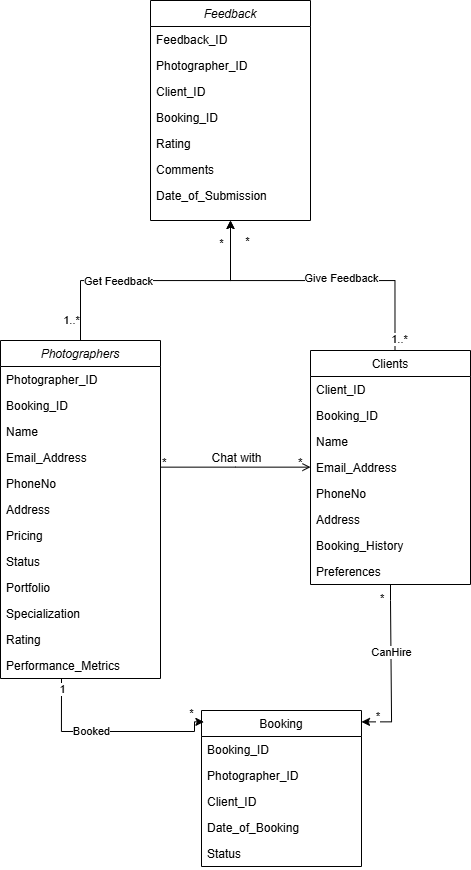

The diagram above was exported from draw.io. Its source (the exported page's mxGraphModel, read from the mxfile embedded in the PNG):
<mxGraphModel dx="1678" dy="921" grid="1" gridSize="10" guides="1" tooltips="1" connect="1" arrows="1" fold="1" page="1" pageScale="1" pageWidth="827" pageHeight="1169" math="0" shadow="0">
  <root>
    <mxCell id="WIyWlLk6GJQsqaUBKTNV-0" />
    <mxCell id="WIyWlLk6GJQsqaUBKTNV-1" parent="WIyWlLk6GJQsqaUBKTNV-0" />
    <mxCell id="JIlJaVBdeVQ0SDAHNu8U-47" value="" style="edgeStyle=orthogonalEdgeStyle;rounded=0;orthogonalLoop=1;jettySize=auto;html=1;" edge="1" parent="WIyWlLk6GJQsqaUBKTNV-1" source="zkfFHV4jXpPFQw0GAbJ--0" target="JIlJaVBdeVQ0SDAHNu8U-34">
      <mxGeometry relative="1" as="geometry" />
    </mxCell>
    <mxCell id="JIlJaVBdeVQ0SDAHNu8U-52" value="1..*" style="edgeLabel;html=1;align=center;verticalAlign=middle;resizable=0;points=[];" vertex="1" connectable="0" parent="JIlJaVBdeVQ0SDAHNu8U-47">
      <mxGeometry x="-0.7926" y="1" relative="1" as="geometry">
        <mxPoint x="-9" y="8" as="offset" />
      </mxGeometry>
    </mxCell>
    <mxCell id="JIlJaVBdeVQ0SDAHNu8U-55" value="Get Feedback" style="edgeLabel;html=1;align=center;verticalAlign=middle;resizable=0;points=[];" vertex="1" connectable="0" parent="JIlJaVBdeVQ0SDAHNu8U-47">
      <mxGeometry x="-0.2736" relative="1" as="geometry">
        <mxPoint as="offset" />
      </mxGeometry>
    </mxCell>
    <mxCell id="zkfFHV4jXpPFQw0GAbJ--0" value="Photographers" style="swimlane;fontStyle=2;align=center;verticalAlign=top;childLayout=stackLayout;horizontal=1;startSize=26;horizontalStack=0;resizeParent=1;resizeLast=0;collapsible=1;marginBottom=0;rounded=0;shadow=0;strokeWidth=1;" parent="WIyWlLk6GJQsqaUBKTNV-1" vertex="1">
      <mxGeometry x="170" y="470" width="160" height="338" as="geometry">
        <mxRectangle x="230" y="140" width="160" height="26" as="alternateBounds" />
      </mxGeometry>
    </mxCell>
    <mxCell id="zkfFHV4jXpPFQw0GAbJ--1" value="Photographer_ID" style="text;align=left;verticalAlign=top;spacingLeft=4;spacingRight=4;overflow=hidden;rotatable=0;points=[[0,0.5],[1,0.5]];portConstraint=eastwest;" parent="zkfFHV4jXpPFQw0GAbJ--0" vertex="1">
      <mxGeometry y="26" width="160" height="26" as="geometry" />
    </mxCell>
    <mxCell id="JIlJaVBdeVQ0SDAHNu8U-24" value="Booking_ID" style="text;align=left;verticalAlign=top;spacingLeft=4;spacingRight=4;overflow=hidden;rotatable=0;points=[[0,0.5],[1,0.5]];portConstraint=eastwest;" vertex="1" parent="zkfFHV4jXpPFQw0GAbJ--0">
      <mxGeometry y="52" width="160" height="26" as="geometry" />
    </mxCell>
    <mxCell id="zkfFHV4jXpPFQw0GAbJ--2" value="Name" style="text;align=left;verticalAlign=top;spacingLeft=4;spacingRight=4;overflow=hidden;rotatable=0;points=[[0,0.5],[1,0.5]];portConstraint=eastwest;rounded=0;shadow=0;html=0;" parent="zkfFHV4jXpPFQw0GAbJ--0" vertex="1">
      <mxGeometry y="78" width="160" height="26" as="geometry" />
    </mxCell>
    <mxCell id="zkfFHV4jXpPFQw0GAbJ--3" value="Email_Address" style="text;align=left;verticalAlign=top;spacingLeft=4;spacingRight=4;overflow=hidden;rotatable=0;points=[[0,0.5],[1,0.5]];portConstraint=eastwest;rounded=0;shadow=0;html=0;" parent="zkfFHV4jXpPFQw0GAbJ--0" vertex="1">
      <mxGeometry y="104" width="160" height="26" as="geometry" />
    </mxCell>
    <mxCell id="JIlJaVBdeVQ0SDAHNu8U-1" value="PhoneNo" style="text;align=left;verticalAlign=top;spacingLeft=4;spacingRight=4;overflow=hidden;rotatable=0;points=[[0,0.5],[1,0.5]];portConstraint=eastwest;rounded=0;shadow=0;html=0;" vertex="1" parent="zkfFHV4jXpPFQw0GAbJ--0">
      <mxGeometry y="130" width="160" height="26" as="geometry" />
    </mxCell>
    <mxCell id="JIlJaVBdeVQ0SDAHNu8U-2" value="Address" style="text;align=left;verticalAlign=top;spacingLeft=4;spacingRight=4;overflow=hidden;rotatable=0;points=[[0,0.5],[1,0.5]];portConstraint=eastwest;rounded=0;shadow=0;html=0;" vertex="1" parent="zkfFHV4jXpPFQw0GAbJ--0">
      <mxGeometry y="156" width="160" height="26" as="geometry" />
    </mxCell>
    <mxCell id="JIlJaVBdeVQ0SDAHNu8U-3" value="Pricing" style="text;align=left;verticalAlign=top;spacingLeft=4;spacingRight=4;overflow=hidden;rotatable=0;points=[[0,0.5],[1,0.5]];portConstraint=eastwest;rounded=0;shadow=0;html=0;" vertex="1" parent="zkfFHV4jXpPFQw0GAbJ--0">
      <mxGeometry y="182" width="160" height="26" as="geometry" />
    </mxCell>
    <mxCell id="JIlJaVBdeVQ0SDAHNu8U-4" value="Status" style="text;align=left;verticalAlign=top;spacingLeft=4;spacingRight=4;overflow=hidden;rotatable=0;points=[[0,0.5],[1,0.5]];portConstraint=eastwest;rounded=0;shadow=0;html=0;" vertex="1" parent="zkfFHV4jXpPFQw0GAbJ--0">
      <mxGeometry y="208" width="160" height="26" as="geometry" />
    </mxCell>
    <mxCell id="JIlJaVBdeVQ0SDAHNu8U-5" value="Portfolio" style="text;align=left;verticalAlign=top;spacingLeft=4;spacingRight=4;overflow=hidden;rotatable=0;points=[[0,0.5],[1,0.5]];portConstraint=eastwest;rounded=0;shadow=0;html=0;" vertex="1" parent="zkfFHV4jXpPFQw0GAbJ--0">
      <mxGeometry y="234" width="160" height="26" as="geometry" />
    </mxCell>
    <mxCell id="JIlJaVBdeVQ0SDAHNu8U-6" value="Specialization" style="text;align=left;verticalAlign=top;spacingLeft=4;spacingRight=4;overflow=hidden;rotatable=0;points=[[0,0.5],[1,0.5]];portConstraint=eastwest;rounded=0;shadow=0;html=0;" vertex="1" parent="zkfFHV4jXpPFQw0GAbJ--0">
      <mxGeometry y="260" width="160" height="26" as="geometry" />
    </mxCell>
    <mxCell id="JIlJaVBdeVQ0SDAHNu8U-8" value="Rating" style="text;align=left;verticalAlign=top;spacingLeft=4;spacingRight=4;overflow=hidden;rotatable=0;points=[[0,0.5],[1,0.5]];portConstraint=eastwest;rounded=0;shadow=0;html=0;" vertex="1" parent="zkfFHV4jXpPFQw0GAbJ--0">
      <mxGeometry y="286" width="160" height="26" as="geometry" />
    </mxCell>
    <mxCell id="JIlJaVBdeVQ0SDAHNu8U-9" value="Performance_Metrics" style="text;align=left;verticalAlign=top;spacingLeft=4;spacingRight=4;overflow=hidden;rotatable=0;points=[[0,0.5],[1,0.5]];portConstraint=eastwest;rounded=0;shadow=0;html=0;" vertex="1" parent="zkfFHV4jXpPFQw0GAbJ--0">
      <mxGeometry y="312" width="160" height="26" as="geometry" />
    </mxCell>
    <mxCell id="zkfFHV4jXpPFQw0GAbJ--6" value="Booking" style="swimlane;fontStyle=0;align=center;verticalAlign=top;childLayout=stackLayout;horizontal=1;startSize=26;horizontalStack=0;resizeParent=1;resizeLast=0;collapsible=1;marginBottom=0;rounded=0;shadow=0;strokeWidth=1;" parent="WIyWlLk6GJQsqaUBKTNV-1" vertex="1">
      <mxGeometry x="371" y="840" width="160" height="156" as="geometry">
        <mxRectangle x="130" y="380" width="160" height="26" as="alternateBounds" />
      </mxGeometry>
    </mxCell>
    <mxCell id="zkfFHV4jXpPFQw0GAbJ--7" value="Booking_ID" style="text;align=left;verticalAlign=top;spacingLeft=4;spacingRight=4;overflow=hidden;rotatable=0;points=[[0,0.5],[1,0.5]];portConstraint=eastwest;" parent="zkfFHV4jXpPFQw0GAbJ--6" vertex="1">
      <mxGeometry y="26" width="160" height="26" as="geometry" />
    </mxCell>
    <mxCell id="zkfFHV4jXpPFQw0GAbJ--8" value="Photographer_ID" style="text;align=left;verticalAlign=top;spacingLeft=4;spacingRight=4;overflow=hidden;rotatable=0;points=[[0,0.5],[1,0.5]];portConstraint=eastwest;rounded=0;shadow=0;html=0;" parent="zkfFHV4jXpPFQw0GAbJ--6" vertex="1">
      <mxGeometry y="52" width="160" height="26" as="geometry" />
    </mxCell>
    <mxCell id="zkfFHV4jXpPFQw0GAbJ--10" value="Client_ID" style="text;align=left;verticalAlign=top;spacingLeft=4;spacingRight=4;overflow=hidden;rotatable=0;points=[[0,0.5],[1,0.5]];portConstraint=eastwest;fontStyle=0" parent="zkfFHV4jXpPFQw0GAbJ--6" vertex="1">
      <mxGeometry y="78" width="160" height="26" as="geometry" />
    </mxCell>
    <mxCell id="zkfFHV4jXpPFQw0GAbJ--11" value="Date_of_Booking" style="text;align=left;verticalAlign=top;spacingLeft=4;spacingRight=4;overflow=hidden;rotatable=0;points=[[0,0.5],[1,0.5]];portConstraint=eastwest;" parent="zkfFHV4jXpPFQw0GAbJ--6" vertex="1">
      <mxGeometry y="104" width="160" height="26" as="geometry" />
    </mxCell>
    <mxCell id="JIlJaVBdeVQ0SDAHNu8U-21" value="Status" style="text;align=left;verticalAlign=top;spacingLeft=4;spacingRight=4;overflow=hidden;rotatable=0;points=[[0,0.5],[1,0.5]];portConstraint=eastwest;" vertex="1" parent="zkfFHV4jXpPFQw0GAbJ--6">
      <mxGeometry y="130" width="160" height="26" as="geometry" />
    </mxCell>
    <mxCell id="zkfFHV4jXpPFQw0GAbJ--17" value="Clients" style="swimlane;fontStyle=0;align=center;verticalAlign=top;childLayout=stackLayout;horizontal=1;startSize=26;horizontalStack=0;resizeParent=1;resizeLast=0;collapsible=1;marginBottom=0;rounded=0;shadow=0;strokeWidth=1;" parent="WIyWlLk6GJQsqaUBKTNV-1" vertex="1">
      <mxGeometry x="480" y="480" width="160" height="234" as="geometry">
        <mxRectangle x="550" y="140" width="160" height="26" as="alternateBounds" />
      </mxGeometry>
    </mxCell>
    <mxCell id="zkfFHV4jXpPFQw0GAbJ--18" value="Client_ID" style="text;align=left;verticalAlign=top;spacingLeft=4;spacingRight=4;overflow=hidden;rotatable=0;points=[[0,0.5],[1,0.5]];portConstraint=eastwest;" parent="zkfFHV4jXpPFQw0GAbJ--17" vertex="1">
      <mxGeometry y="26" width="160" height="26" as="geometry" />
    </mxCell>
    <mxCell id="JIlJaVBdeVQ0SDAHNu8U-23" value="Booking_ID" style="text;align=left;verticalAlign=top;spacingLeft=4;spacingRight=4;overflow=hidden;rotatable=0;points=[[0,0.5],[1,0.5]];portConstraint=eastwest;rounded=0;shadow=0;html=0;" vertex="1" parent="zkfFHV4jXpPFQw0GAbJ--17">
      <mxGeometry y="52" width="160" height="26" as="geometry" />
    </mxCell>
    <mxCell id="zkfFHV4jXpPFQw0GAbJ--19" value="Name" style="text;align=left;verticalAlign=top;spacingLeft=4;spacingRight=4;overflow=hidden;rotatable=0;points=[[0,0.5],[1,0.5]];portConstraint=eastwest;rounded=0;shadow=0;html=0;" parent="zkfFHV4jXpPFQw0GAbJ--17" vertex="1">
      <mxGeometry y="78" width="160" height="26" as="geometry" />
    </mxCell>
    <mxCell id="zkfFHV4jXpPFQw0GAbJ--20" value="Email_Address" style="text;align=left;verticalAlign=top;spacingLeft=4;spacingRight=4;overflow=hidden;rotatable=0;points=[[0,0.5],[1,0.5]];portConstraint=eastwest;rounded=0;shadow=0;html=0;" parent="zkfFHV4jXpPFQw0GAbJ--17" vertex="1">
      <mxGeometry y="104" width="160" height="26" as="geometry" />
    </mxCell>
    <mxCell id="zkfFHV4jXpPFQw0GAbJ--21" value="PhoneNo" style="text;align=left;verticalAlign=top;spacingLeft=4;spacingRight=4;overflow=hidden;rotatable=0;points=[[0,0.5],[1,0.5]];portConstraint=eastwest;rounded=0;shadow=0;html=0;" parent="zkfFHV4jXpPFQw0GAbJ--17" vertex="1">
      <mxGeometry y="130" width="160" height="26" as="geometry" />
    </mxCell>
    <mxCell id="zkfFHV4jXpPFQw0GAbJ--22" value="Address" style="text;align=left;verticalAlign=top;spacingLeft=4;spacingRight=4;overflow=hidden;rotatable=0;points=[[0,0.5],[1,0.5]];portConstraint=eastwest;rounded=0;shadow=0;html=0;" parent="zkfFHV4jXpPFQw0GAbJ--17" vertex="1">
      <mxGeometry y="156" width="160" height="26" as="geometry" />
    </mxCell>
    <mxCell id="JIlJaVBdeVQ0SDAHNu8U-11" value="Booking_History" style="text;align=left;verticalAlign=top;spacingLeft=4;spacingRight=4;overflow=hidden;rotatable=0;points=[[0,0.5],[1,0.5]];portConstraint=eastwest;rounded=0;shadow=0;html=0;" vertex="1" parent="zkfFHV4jXpPFQw0GAbJ--17">
      <mxGeometry y="182" width="160" height="26" as="geometry" />
    </mxCell>
    <mxCell id="JIlJaVBdeVQ0SDAHNu8U-12" value="Preferences" style="text;align=left;verticalAlign=top;spacingLeft=4;spacingRight=4;overflow=hidden;rotatable=0;points=[[0,0.5],[1,0.5]];portConstraint=eastwest;rounded=0;shadow=0;html=0;" vertex="1" parent="zkfFHV4jXpPFQw0GAbJ--17">
      <mxGeometry y="208" width="160" height="26" as="geometry" />
    </mxCell>
    <mxCell id="zkfFHV4jXpPFQw0GAbJ--26" value="" style="endArrow=open;shadow=0;strokeWidth=1;rounded=0;curved=0;endFill=1;edgeStyle=elbowEdgeStyle;elbow=vertical;" parent="WIyWlLk6GJQsqaUBKTNV-1" source="zkfFHV4jXpPFQw0GAbJ--0" target="zkfFHV4jXpPFQw0GAbJ--17" edge="1">
      <mxGeometry x="0.5" y="41" relative="1" as="geometry">
        <mxPoint x="330" y="542" as="sourcePoint" />
        <mxPoint x="490" y="542" as="targetPoint" />
        <mxPoint x="-40" y="32" as="offset" />
      </mxGeometry>
    </mxCell>
    <mxCell id="zkfFHV4jXpPFQw0GAbJ--27" value="*" style="resizable=0;align=left;verticalAlign=bottom;labelBackgroundColor=none;fontSize=12;" parent="zkfFHV4jXpPFQw0GAbJ--26" connectable="0" vertex="1">
      <mxGeometry x="-1" relative="1" as="geometry">
        <mxPoint y="4" as="offset" />
      </mxGeometry>
    </mxCell>
    <mxCell id="zkfFHV4jXpPFQw0GAbJ--28" value="*" style="resizable=0;align=right;verticalAlign=bottom;labelBackgroundColor=none;fontSize=12;" parent="zkfFHV4jXpPFQw0GAbJ--26" connectable="0" vertex="1">
      <mxGeometry x="1" relative="1" as="geometry">
        <mxPoint x="-7" y="4" as="offset" />
      </mxGeometry>
    </mxCell>
    <mxCell id="zkfFHV4jXpPFQw0GAbJ--29" value="Chat with" style="text;html=1;resizable=0;points=[];;align=center;verticalAlign=middle;labelBackgroundColor=none;rounded=0;shadow=0;strokeWidth=1;fontSize=12;" parent="zkfFHV4jXpPFQw0GAbJ--26" vertex="1" connectable="0">
      <mxGeometry x="0.5" y="49" relative="1" as="geometry">
        <mxPoint x="-38" y="40" as="offset" />
      </mxGeometry>
    </mxCell>
    <mxCell id="JIlJaVBdeVQ0SDAHNu8U-13" value="" style="endArrow=classic;html=1;rounded=0;exitX=0.487;exitY=0.962;exitDx=0;exitDy=0;exitPerimeter=0;edgeStyle=orthogonalEdgeStyle;entryX=0.015;entryY=0.073;entryDx=0;entryDy=0;entryPerimeter=0;" edge="1" parent="WIyWlLk6GJQsqaUBKTNV-1" target="zkfFHV4jXpPFQw0GAbJ--6">
      <mxGeometry width="50" height="50" relative="1" as="geometry">
        <mxPoint x="231.00000000000006" y="808.0020000000001" as="sourcePoint" />
        <mxPoint x="362.1599999999999" y="862.066" as="targetPoint" />
        <Array as="points">
          <mxPoint x="231" y="861" />
          <mxPoint x="364" y="861" />
        </Array>
      </mxGeometry>
    </mxCell>
    <mxCell id="JIlJaVBdeVQ0SDAHNu8U-15" value="1" style="edgeLabel;html=1;align=center;verticalAlign=middle;resizable=0;points=[];" vertex="1" connectable="0" parent="JIlJaVBdeVQ0SDAHNu8U-13">
      <mxGeometry x="-0.9019" relative="1" as="geometry">
        <mxPoint as="offset" />
      </mxGeometry>
    </mxCell>
    <mxCell id="JIlJaVBdeVQ0SDAHNu8U-16" value="*" style="edgeLabel;html=1;align=center;verticalAlign=middle;resizable=0;points=[];" vertex="1" connectable="0" parent="JIlJaVBdeVQ0SDAHNu8U-13">
      <mxGeometry x="0.9082" relative="1" as="geometry">
        <mxPoint x="-3" y="-9" as="offset" />
      </mxGeometry>
    </mxCell>
    <mxCell id="JIlJaVBdeVQ0SDAHNu8U-26" value="Booked" style="edgeLabel;html=1;align=center;verticalAlign=middle;resizable=0;points=[];" vertex="1" connectable="0" parent="JIlJaVBdeVQ0SDAHNu8U-13">
      <mxGeometry x="-0.4821" y="-3" relative="1" as="geometry">
        <mxPoint x="30" y="-4" as="offset" />
      </mxGeometry>
    </mxCell>
    <mxCell id="JIlJaVBdeVQ0SDAHNu8U-17" value="" style="endArrow=classic;html=1;rounded=0;exitX=0.5;exitY=1;exitDx=0;exitDy=0;edgeStyle=orthogonalEdgeStyle;entryX=1;entryY=0.073;entryDx=0;entryDy=0;entryPerimeter=0;" edge="1" parent="WIyWlLk6GJQsqaUBKTNV-1" source="zkfFHV4jXpPFQw0GAbJ--17" target="zkfFHV4jXpPFQw0GAbJ--6">
      <mxGeometry relative="1" as="geometry">
        <mxPoint x="560" y="738" as="sourcePoint" />
        <mxPoint x="541" y="910" as="targetPoint" />
        <Array as="points">
          <mxPoint x="560" y="730" />
          <mxPoint x="561" y="730" />
          <mxPoint x="561" y="851" />
        </Array>
      </mxGeometry>
    </mxCell>
    <mxCell id="JIlJaVBdeVQ0SDAHNu8U-19" value="*" style="edgeLabel;resizable=0;html=1;;align=left;verticalAlign=bottom;" connectable="0" vertex="1" parent="JIlJaVBdeVQ0SDAHNu8U-17">
      <mxGeometry x="-1" relative="1" as="geometry">
        <mxPoint x="-12" y="22" as="offset" />
      </mxGeometry>
    </mxCell>
    <mxCell id="JIlJaVBdeVQ0SDAHNu8U-20" value="*" style="edgeLabel;resizable=0;html=1;;align=right;verticalAlign=bottom;" connectable="0" vertex="1" parent="JIlJaVBdeVQ0SDAHNu8U-17">
      <mxGeometry x="1" relative="1" as="geometry">
        <mxPoint x="18" y="2" as="offset" />
      </mxGeometry>
    </mxCell>
    <mxCell id="JIlJaVBdeVQ0SDAHNu8U-25" value="CanHire" style="edgeLabel;html=1;align=center;verticalAlign=middle;resizable=0;points=[];" vertex="1" connectable="0" parent="JIlJaVBdeVQ0SDAHNu8U-17">
      <mxGeometry x="-0.2003" relative="1" as="geometry">
        <mxPoint as="offset" />
      </mxGeometry>
    </mxCell>
    <mxCell id="JIlJaVBdeVQ0SDAHNu8U-34" value="Feedback" style="swimlane;fontStyle=2;align=center;verticalAlign=top;childLayout=stackLayout;horizontal=1;startSize=26;horizontalStack=0;resizeParent=1;resizeLast=0;collapsible=1;marginBottom=0;rounded=0;shadow=0;strokeWidth=1;" vertex="1" parent="WIyWlLk6GJQsqaUBKTNV-1">
      <mxGeometry x="320" y="130" width="160" height="220" as="geometry">
        <mxRectangle x="230" y="140" width="160" height="26" as="alternateBounds" />
      </mxGeometry>
    </mxCell>
    <mxCell id="JIlJaVBdeVQ0SDAHNu8U-35" value="Feedback_ID" style="text;align=left;verticalAlign=top;spacingLeft=4;spacingRight=4;overflow=hidden;rotatable=0;points=[[0,0.5],[1,0.5]];portConstraint=eastwest;" vertex="1" parent="JIlJaVBdeVQ0SDAHNu8U-34">
      <mxGeometry y="26" width="160" height="26" as="geometry" />
    </mxCell>
    <mxCell id="JIlJaVBdeVQ0SDAHNu8U-36" value="Photographer_ID" style="text;align=left;verticalAlign=top;spacingLeft=4;spacingRight=4;overflow=hidden;rotatable=0;points=[[0,0.5],[1,0.5]];portConstraint=eastwest;" vertex="1" parent="JIlJaVBdeVQ0SDAHNu8U-34">
      <mxGeometry y="52" width="160" height="26" as="geometry" />
    </mxCell>
    <mxCell id="JIlJaVBdeVQ0SDAHNu8U-37" value="Client_ID" style="text;align=left;verticalAlign=top;spacingLeft=4;spacingRight=4;overflow=hidden;rotatable=0;points=[[0,0.5],[1,0.5]];portConstraint=eastwest;rounded=0;shadow=0;html=0;" vertex="1" parent="JIlJaVBdeVQ0SDAHNu8U-34">
      <mxGeometry y="78" width="160" height="26" as="geometry" />
    </mxCell>
    <mxCell id="JIlJaVBdeVQ0SDAHNu8U-38" value="Booking_ID" style="text;align=left;verticalAlign=top;spacingLeft=4;spacingRight=4;overflow=hidden;rotatable=0;points=[[0,0.5],[1,0.5]];portConstraint=eastwest;rounded=0;shadow=0;html=0;" vertex="1" parent="JIlJaVBdeVQ0SDAHNu8U-34">
      <mxGeometry y="104" width="160" height="26" as="geometry" />
    </mxCell>
    <mxCell id="JIlJaVBdeVQ0SDAHNu8U-39" value="Rating" style="text;align=left;verticalAlign=top;spacingLeft=4;spacingRight=4;overflow=hidden;rotatable=0;points=[[0,0.5],[1,0.5]];portConstraint=eastwest;rounded=0;shadow=0;html=0;" vertex="1" parent="JIlJaVBdeVQ0SDAHNu8U-34">
      <mxGeometry y="130" width="160" height="26" as="geometry" />
    </mxCell>
    <mxCell id="JIlJaVBdeVQ0SDAHNu8U-40" value="Comments" style="text;align=left;verticalAlign=top;spacingLeft=4;spacingRight=4;overflow=hidden;rotatable=0;points=[[0,0.5],[1,0.5]];portConstraint=eastwest;rounded=0;shadow=0;html=0;" vertex="1" parent="JIlJaVBdeVQ0SDAHNu8U-34">
      <mxGeometry y="156" width="160" height="26" as="geometry" />
    </mxCell>
    <mxCell id="JIlJaVBdeVQ0SDAHNu8U-41" value="Date_of_Submission" style="text;align=left;verticalAlign=top;spacingLeft=4;spacingRight=4;overflow=hidden;rotatable=0;points=[[0,0.5],[1,0.5]];portConstraint=eastwest;rounded=0;shadow=0;html=0;" vertex="1" parent="JIlJaVBdeVQ0SDAHNu8U-34">
      <mxGeometry y="182" width="160" height="26" as="geometry" />
    </mxCell>
    <mxCell id="JIlJaVBdeVQ0SDAHNu8U-48" style="edgeStyle=orthogonalEdgeStyle;rounded=0;orthogonalLoop=1;jettySize=auto;html=1;entryX=0.5;entryY=1;entryDx=0;entryDy=0;" edge="1" parent="WIyWlLk6GJQsqaUBKTNV-1" target="JIlJaVBdeVQ0SDAHNu8U-34">
      <mxGeometry relative="1" as="geometry">
        <mxPoint x="564.496711409396" y="479.97" as="sourcePoint" />
        <mxPoint x="400.0100000000001" y="347.9960000000001" as="targetPoint" />
        <Array as="points">
          <mxPoint x="565" y="410" />
          <mxPoint x="400" y="410" />
        </Array>
      </mxGeometry>
    </mxCell>
    <mxCell id="JIlJaVBdeVQ0SDAHNu8U-50" value="Give Feedback" style="edgeLabel;html=1;align=center;verticalAlign=middle;resizable=0;points=[];" vertex="1" connectable="0" parent="JIlJaVBdeVQ0SDAHNu8U-48">
      <mxGeometry x="-0.2659" y="-3" relative="1" as="geometry">
        <mxPoint x="-16" as="offset" />
      </mxGeometry>
    </mxCell>
    <mxCell id="JIlJaVBdeVQ0SDAHNu8U-51" value="1..*" style="edgeLabel;html=1;align=center;verticalAlign=middle;resizable=0;points=[];" vertex="1" connectable="0" parent="JIlJaVBdeVQ0SDAHNu8U-48">
      <mxGeometry x="-0.9192" y="-4" relative="1" as="geometry">
        <mxPoint as="offset" />
      </mxGeometry>
    </mxCell>
    <mxCell id="JIlJaVBdeVQ0SDAHNu8U-53" value="*" style="edgeLabel;html=1;align=center;verticalAlign=middle;resizable=0;points=[];" vertex="1" connectable="0" parent="JIlJaVBdeVQ0SDAHNu8U-48">
      <mxGeometry x="0.7931" y="1" relative="1" as="geometry">
        <mxPoint x="-9" y="-8" as="offset" />
      </mxGeometry>
    </mxCell>
    <mxCell id="JIlJaVBdeVQ0SDAHNu8U-54" value="*" style="edgeLabel;html=1;align=center;verticalAlign=middle;resizable=0;points=[];" vertex="1" connectable="0" parent="JIlJaVBdeVQ0SDAHNu8U-48">
      <mxGeometry x="0.4581" y="-3" relative="1" as="geometry">
        <mxPoint x="-4" y="-37" as="offset" />
      </mxGeometry>
    </mxCell>
  </root>
</mxGraphModel>